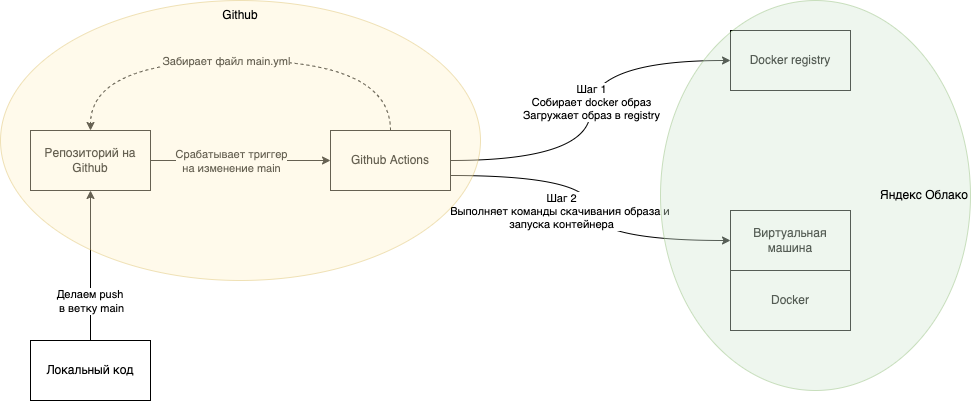

The diagram above was exported from draw.io. Its source (the exported page's mxGraphModel, read from the mxfile embedded in the PNG):
<mxGraphModel dx="1773" dy="672" grid="1" gridSize="10" guides="1" tooltips="1" connect="1" arrows="1" fold="1" page="1" pageScale="1" pageWidth="827" pageHeight="1169" math="0" shadow="0">
  <root>
    <mxCell id="0" />
    <mxCell id="1" parent="0" />
    <mxCell id="Rns3tdesTt5E8DQCuD_a-16" style="edgeStyle=orthogonalEdgeStyle;rounded=0;orthogonalLoop=1;jettySize=auto;html=1;exitX=0.5;exitY=0;exitDx=0;exitDy=0;entryX=0.5;entryY=0;entryDx=0;entryDy=0;dashed=1;curved=1;" edge="1" parent="1" source="Rns3tdesTt5E8DQCuD_a-5" target="Rns3tdesTt5E8DQCuD_a-11">
      <mxGeometry relative="1" as="geometry">
        <Array as="points">
          <mxPoint x="380" y="100" />
          <mxPoint x="80" y="100" />
        </Array>
      </mxGeometry>
    </mxCell>
    <mxCell id="Rns3tdesTt5E8DQCuD_a-17" value="Забирает файл main.yml" style="edgeLabel;html=1;align=center;verticalAlign=middle;resizable=0;points=[];" vertex="1" connectable="0" parent="Rns3tdesTt5E8DQCuD_a-16">
      <mxGeometry x="0.0682" relative="1" as="geometry">
        <mxPoint as="offset" />
      </mxGeometry>
    </mxCell>
    <mxCell id="Rns3tdesTt5E8DQCuD_a-18" style="edgeStyle=orthogonalEdgeStyle;rounded=0;orthogonalLoop=1;jettySize=auto;html=1;exitX=1;exitY=0.5;exitDx=0;exitDy=0;entryX=0;entryY=0.5;entryDx=0;entryDy=0;curved=1;" edge="1" parent="1" source="Rns3tdesTt5E8DQCuD_a-5" target="Rns3tdesTt5E8DQCuD_a-8">
      <mxGeometry relative="1" as="geometry" />
    </mxCell>
    <mxCell id="Rns3tdesTt5E8DQCuD_a-19" value="Шаг 1&lt;br&gt;Собирает docker образ&lt;br&gt;Загружает образ в registry" style="edgeLabel;html=1;align=center;verticalAlign=middle;resizable=0;points=[];" vertex="1" connectable="0" parent="Rns3tdesTt5E8DQCuD_a-18">
      <mxGeometry x="0.0452" relative="1" as="geometry">
        <mxPoint as="offset" />
      </mxGeometry>
    </mxCell>
    <mxCell id="Rns3tdesTt5E8DQCuD_a-20" style="edgeStyle=orthogonalEdgeStyle;curved=1;rounded=0;orthogonalLoop=1;jettySize=auto;html=1;exitX=1;exitY=0.75;exitDx=0;exitDy=0;entryX=0;entryY=0.5;entryDx=0;entryDy=0;" edge="1" parent="1" source="Rns3tdesTt5E8DQCuD_a-5" target="Rns3tdesTt5E8DQCuD_a-6">
      <mxGeometry relative="1" as="geometry" />
    </mxCell>
    <mxCell id="Rns3tdesTt5E8DQCuD_a-21" value="Шаг 2&lt;br&gt;Выполняет команды скачивания образа и &lt;br&gt;запуска контейнера" style="edgeLabel;html=1;align=center;verticalAlign=middle;resizable=0;points=[];" vertex="1" connectable="0" parent="Rns3tdesTt5E8DQCuD_a-20">
      <mxGeometry x="-0.0727" y="-2" relative="1" as="geometry">
        <mxPoint x="-28" y="15" as="offset" />
      </mxGeometry>
    </mxCell>
    <mxCell id="Rns3tdesTt5E8DQCuD_a-5" value="Github Actions" style="rounded=0;whiteSpace=wrap;html=1;" vertex="1" parent="1">
      <mxGeometry x="320" y="170" width="120" height="60" as="geometry" />
    </mxCell>
    <mxCell id="Rns3tdesTt5E8DQCuD_a-6" value="Виртуальная машина" style="rounded=0;whiteSpace=wrap;html=1;" vertex="1" parent="1">
      <mxGeometry x="720" y="250" width="120" height="60" as="geometry" />
    </mxCell>
    <mxCell id="Rns3tdesTt5E8DQCuD_a-7" value="Docker" style="rounded=0;whiteSpace=wrap;html=1;" vertex="1" parent="1">
      <mxGeometry x="720" y="310" width="120" height="60" as="geometry" />
    </mxCell>
    <mxCell id="Rns3tdesTt5E8DQCuD_a-8" value="Docker registry" style="rounded=0;whiteSpace=wrap;html=1;" vertex="1" parent="1">
      <mxGeometry x="720" y="70" width="120" height="60" as="geometry" />
    </mxCell>
    <mxCell id="Rns3tdesTt5E8DQCuD_a-12" style="edgeStyle=orthogonalEdgeStyle;rounded=0;orthogonalLoop=1;jettySize=auto;html=1;exitX=0.5;exitY=0;exitDx=0;exitDy=0;entryX=0.5;entryY=1;entryDx=0;entryDy=0;" edge="1" parent="1" source="Rns3tdesTt5E8DQCuD_a-10" target="Rns3tdesTt5E8DQCuD_a-11">
      <mxGeometry relative="1" as="geometry" />
    </mxCell>
    <mxCell id="Rns3tdesTt5E8DQCuD_a-13" value="Делаем push &lt;br&gt;в ветку main" style="edgeLabel;html=1;align=center;verticalAlign=middle;resizable=0;points=[];" vertex="1" connectable="0" parent="Rns3tdesTt5E8DQCuD_a-12">
      <mxGeometry x="0.08" y="-1" relative="1" as="geometry">
        <mxPoint x="-1" y="41" as="offset" />
      </mxGeometry>
    </mxCell>
    <mxCell id="Rns3tdesTt5E8DQCuD_a-10" value="Локальный код" style="rounded=0;whiteSpace=wrap;html=1;" vertex="1" parent="1">
      <mxGeometry x="20" y="380" width="120" height="60" as="geometry" />
    </mxCell>
    <mxCell id="Rns3tdesTt5E8DQCuD_a-14" style="edgeStyle=orthogonalEdgeStyle;rounded=0;orthogonalLoop=1;jettySize=auto;html=1;exitX=1;exitY=0.5;exitDx=0;exitDy=0;entryX=0;entryY=0.5;entryDx=0;entryDy=0;" edge="1" parent="1" source="Rns3tdesTt5E8DQCuD_a-11" target="Rns3tdesTt5E8DQCuD_a-5">
      <mxGeometry relative="1" as="geometry" />
    </mxCell>
    <mxCell id="Rns3tdesTt5E8DQCuD_a-15" value="Срабатывает триггер&lt;br&gt;на изменение main" style="edgeLabel;html=1;align=center;verticalAlign=middle;resizable=0;points=[];" vertex="1" connectable="0" parent="Rns3tdesTt5E8DQCuD_a-14">
      <mxGeometry x="-0.2" relative="1" as="geometry">
        <mxPoint x="8" as="offset" />
      </mxGeometry>
    </mxCell>
    <mxCell id="Rns3tdesTt5E8DQCuD_a-11" value="Репозиторий на Github" style="rounded=0;whiteSpace=wrap;html=1;" vertex="1" parent="1">
      <mxGeometry x="20" y="170" width="120" height="60" as="geometry" />
    </mxCell>
    <mxCell id="Rns3tdesTt5E8DQCuD_a-24" value="Яндекс Облако" style="ellipse;whiteSpace=wrap;html=1;opacity=40;fillColor=#d5e8d4;strokeColor=#82b366;align=right;" vertex="1" parent="1">
      <mxGeometry x="650" y="40" width="310" height="390" as="geometry" />
    </mxCell>
    <mxCell id="Rns3tdesTt5E8DQCuD_a-26" value="" style="group" vertex="1" connectable="0" parent="1">
      <mxGeometry x="-10" y="40" width="480" height="280" as="geometry" />
    </mxCell>
    <mxCell id="Rns3tdesTt5E8DQCuD_a-23" value="" style="ellipse;whiteSpace=wrap;html=1;opacity=40;fillColor=#fff2cc;strokeColor=#d6b656;" vertex="1" parent="Rns3tdesTt5E8DQCuD_a-26">
      <mxGeometry width="480" height="280" as="geometry" />
    </mxCell>
    <mxCell id="Rns3tdesTt5E8DQCuD_a-25" value="Github" style="text;html=1;strokeColor=none;fillColor=none;align=center;verticalAlign=middle;whiteSpace=wrap;rounded=0;opacity=40;" vertex="1" parent="Rns3tdesTt5E8DQCuD_a-26">
      <mxGeometry x="210" width="60" height="30" as="geometry" />
    </mxCell>
  </root>
</mxGraphModel>